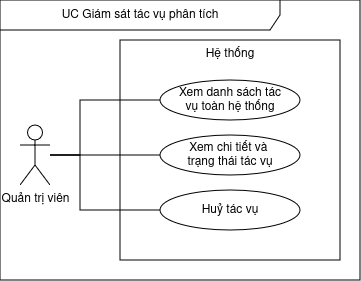

The diagram above was exported from draw.io. Its source (the exported page's mxGraphModel, read from the mxfile embedded in the PNG):
<mxGraphModel dx="626" dy="416" grid="1" gridSize="10" guides="1" tooltips="1" connect="1" arrows="1" fold="1" page="1" pageScale="1" pageWidth="850" pageHeight="1100" math="0" shadow="0">
  <root>
    <mxCell id="FhvvGJZxm34pkRNlkx_g-0" />
    <mxCell id="FhvvGJZxm34pkRNlkx_g-1" parent="FhvvGJZxm34pkRNlkx_g-0" />
    <mxCell id="FhvvGJZxm34pkRNlkx_g-2" parent="FhvvGJZxm34pkRNlkx_g-1" style="shape=umlFrame;whiteSpace=wrap;html=1;pointerEvents=0;recursiveResize=0;container=1;collapsible=0;width=280;height=30;" value="UC Giám sát tác vụ phân tích" vertex="1">
      <mxGeometry height="280" width="360" x="200" y="200" as="geometry" />
    </mxCell>
    <mxCell id="FhvvGJZxm34pkRNlkx_g-3" parent="FhvvGJZxm34pkRNlkx_g-2" style="rounded=0;whiteSpace=wrap;html=1;verticalAlign=top;" value="Hệ thống" vertex="1">
      <mxGeometry height="220" width="220" x="120" y="40" as="geometry" />
    </mxCell>
    <mxCell id="FhvvGJZxm34pkRNlkx_g-4" parent="FhvvGJZxm34pkRNlkx_g-2" style="ellipse;whiteSpace=wrap;html=1;" value="&lt;div&gt;Xem danh sách&amp;nbsp;tác&lt;/div&gt;&lt;div&gt;vụ toàn hệ thống&lt;/div&gt;" vertex="1">
      <mxGeometry height="40" width="140" x="160" y="80" as="geometry" />
    </mxCell>
    <mxCell id="FhvvGJZxm34pkRNlkx_g-5" parent="FhvvGJZxm34pkRNlkx_g-2" style="ellipse;whiteSpace=wrap;html=1;" value="&lt;div&gt;Xem chi tiết và&amp;nbsp;&lt;/div&gt;&lt;div&gt;trạng thái tác vụ&lt;/div&gt;" vertex="1">
      <mxGeometry height="40" width="140" x="160" y="135" as="geometry" />
    </mxCell>
    <mxCell id="FhvvGJZxm34pkRNlkx_g-6" parent="FhvvGJZxm34pkRNlkx_g-2" style="ellipse;whiteSpace=wrap;html=1;" value="Huỷ tác vụ" vertex="1">
      <mxGeometry height="40" width="140" x="160" y="190" as="geometry" />
    </mxCell>
    <mxCell id="FhvvGJZxm34pkRNlkx_g-7" edge="1" parent="FhvvGJZxm34pkRNlkx_g-2" source="FhvvGJZxm34pkRNlkx_g-10" style="edgeStyle=orthogonalEdgeStyle;rounded=0;orthogonalLoop=1;jettySize=auto;html=1;entryX=0;entryY=0.5;entryDx=0;entryDy=0;endArrow=none;endFill=0;" target="FhvvGJZxm34pkRNlkx_g-5">
      <mxGeometry relative="1" as="geometry" />
    </mxCell>
    <mxCell id="FhvvGJZxm34pkRNlkx_g-8" edge="1" parent="FhvvGJZxm34pkRNlkx_g-2" source="FhvvGJZxm34pkRNlkx_g-10" style="edgeStyle=orthogonalEdgeStyle;rounded=0;orthogonalLoop=1;jettySize=auto;html=1;entryX=0;entryY=0.5;entryDx=0;entryDy=0;endArrow=none;endFill=0;" target="FhvvGJZxm34pkRNlkx_g-4">
      <mxGeometry relative="1" as="geometry">
        <Array as="points">
          <mxPoint x="80" y="155" />
          <mxPoint x="80" y="100" />
        </Array>
      </mxGeometry>
    </mxCell>
    <mxCell id="FhvvGJZxm34pkRNlkx_g-9" edge="1" parent="FhvvGJZxm34pkRNlkx_g-2" source="FhvvGJZxm34pkRNlkx_g-10" style="edgeStyle=orthogonalEdgeStyle;rounded=0;orthogonalLoop=1;jettySize=auto;html=1;entryX=0;entryY=0.5;entryDx=0;entryDy=0;endArrow=none;endFill=0;" target="FhvvGJZxm34pkRNlkx_g-6">
      <mxGeometry relative="1" as="geometry">
        <Array as="points">
          <mxPoint x="80" y="155" />
          <mxPoint x="80" y="210" />
        </Array>
      </mxGeometry>
    </mxCell>
    <mxCell id="FhvvGJZxm34pkRNlkx_g-10" parent="FhvvGJZxm34pkRNlkx_g-2" style="shape=umlActor;verticalLabelPosition=bottom;verticalAlign=top;html=1;" value="Quản trị viên" vertex="1">
      <mxGeometry height="60" width="30" x="20" y="125" as="geometry" />
    </mxCell>
  </root>
</mxGraphModel>